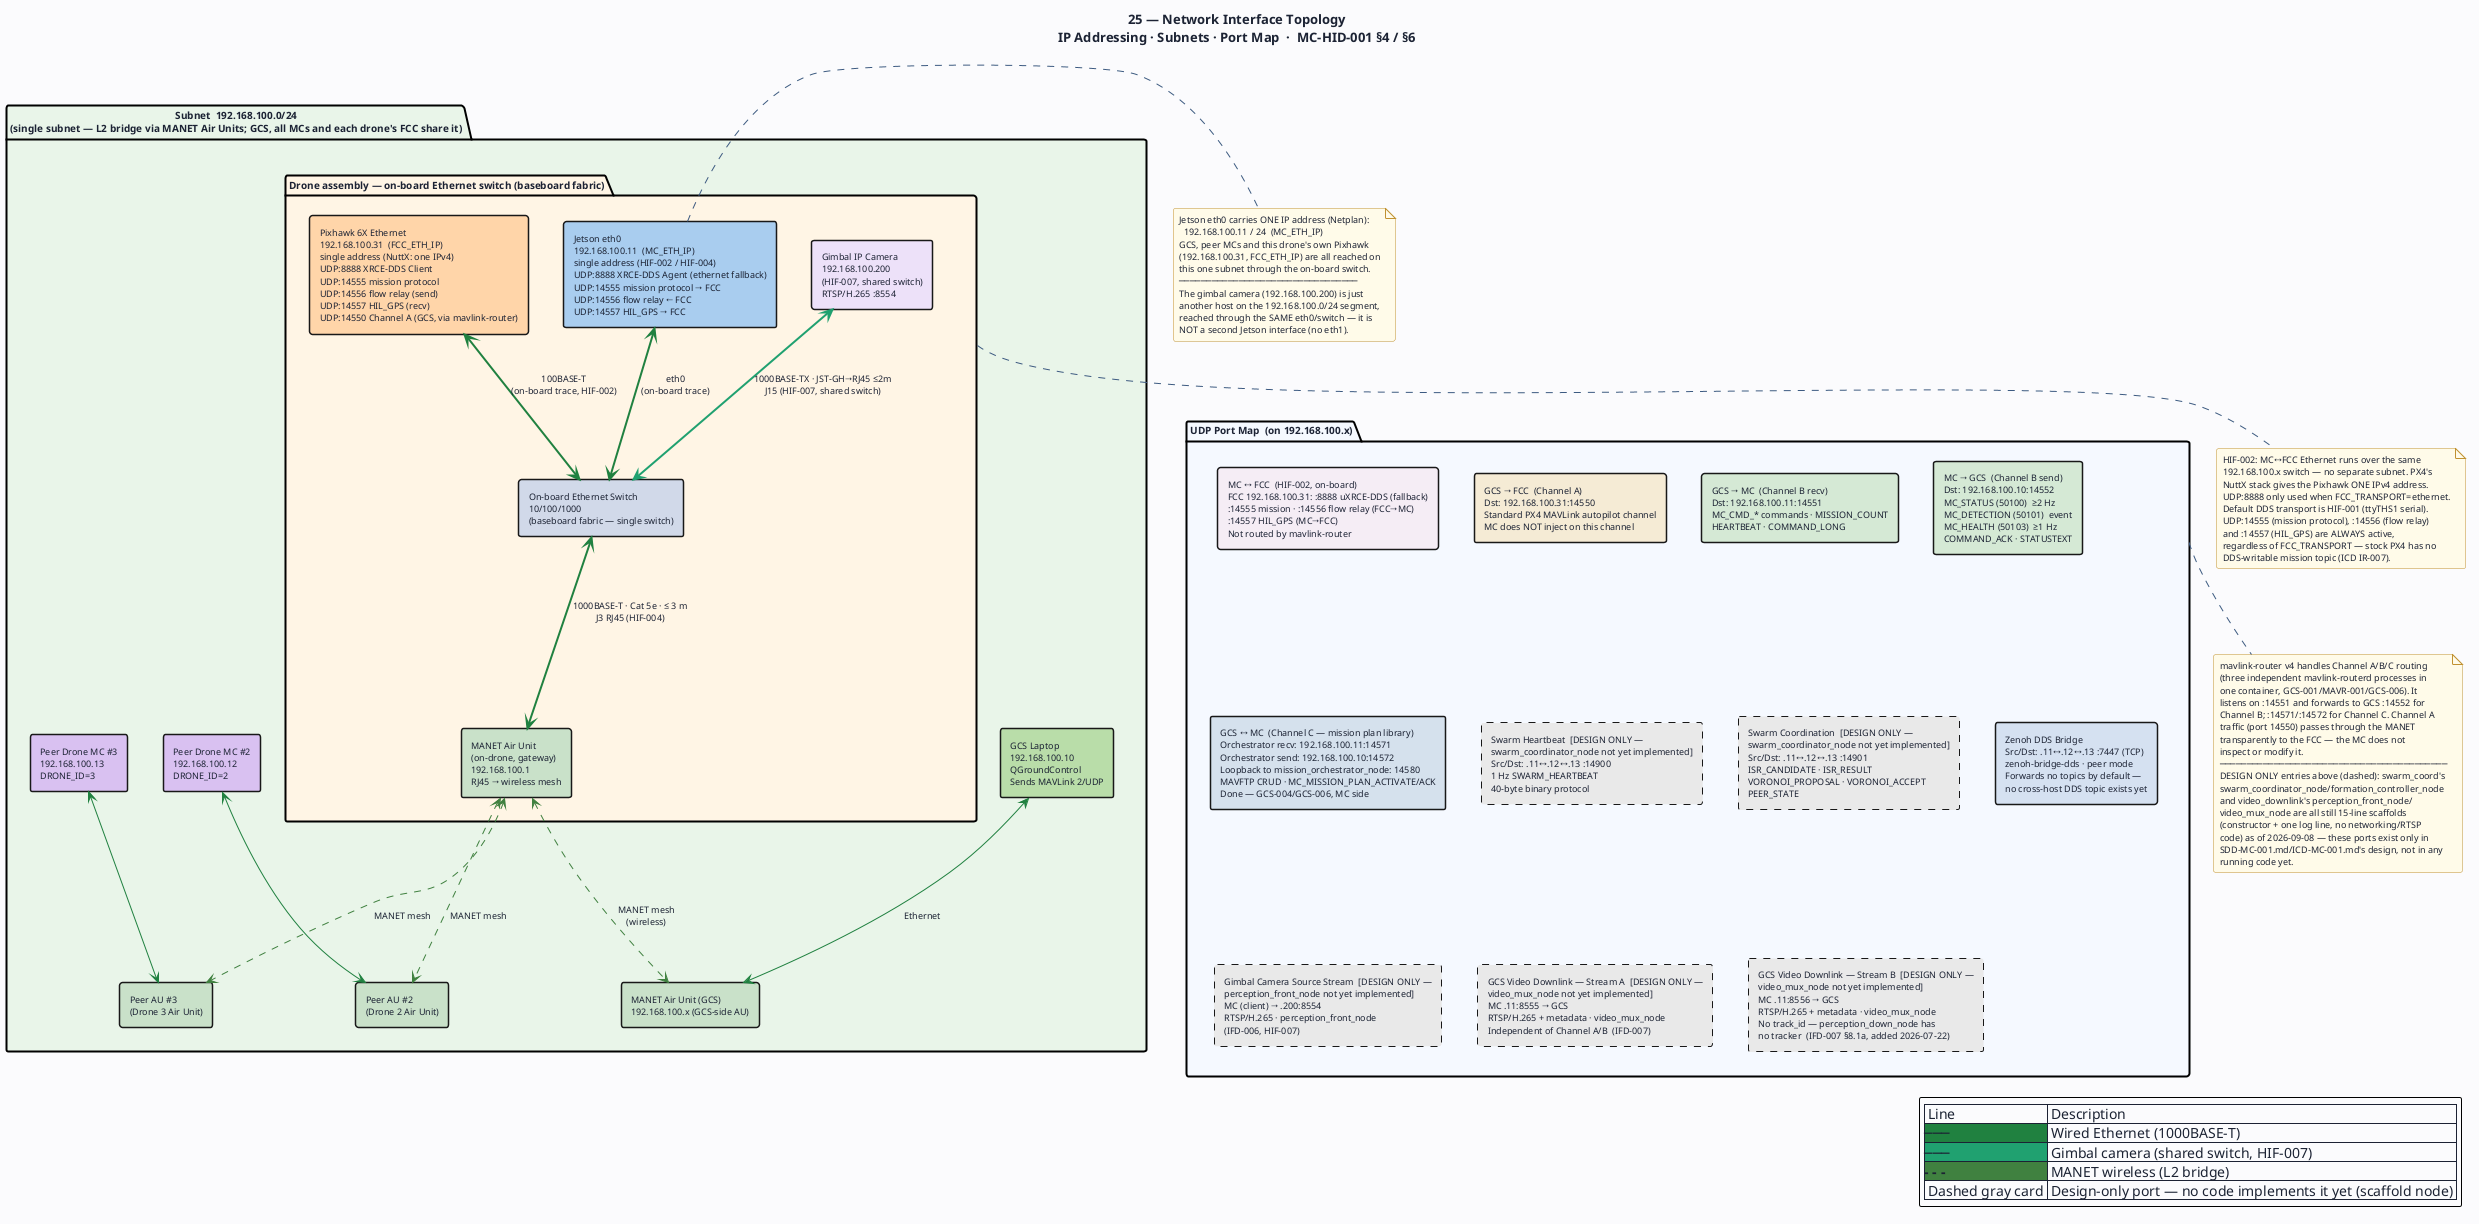

The diagram above was rendered by PlantUML. Its source (embedded in the PNG):
@startuml 25-hid-network-topology
' ─────────────────────────────────────────────────────────────
' Diagram 25: Network Interface Topology — All IP Connections
' MC-HID-001 §4 / §6
' ─────────────────────────────────────────────────────────────

title "25 — Network Interface Topology\nIP Addressing · Subnets · Port Map  ·  MC-HID-001 §4 / §6"

skinparam BackgroundColor #FAFBFC
skinparam DefaultFontColor #1C2334
skinparam DefaultFontSize 10
skinparam TitleFontSize 13
skinparam TitleFontStyle bold
skinparam shadowing false
skinparam RoundCorner 5

skinparam package {
  BorderThickness 2
  FontSize 10
  FontStyle bold
}

skinparam rectangle {
  BorderThickness 1.5
  FontSize 9
}

skinparam note {
  BackgroundColor #FFFAE8
  BorderColor #C09030
  FontSize 9
}

skinparam arrow {
  Color #3D5A80
  FontColor #1C2334
  FontSize 9
}

' ═══════════════════════════════════════════════════
' SUBNET: 192.168.100.x  (single subnet — MANET + on-board MC↔FCC)
' ═══════════════════════════════════════════════════

package "Subnet  192.168.100.0/24\n(single subnet — L2 bridge via MANET Air Units; GCS, all MCs and each drone's FCC share it)" as EXT_NET #E8F4E8 {

  package "Drone assembly — on-board Ethernet switch (baseboard fabric)" as INT_NET #FFF4E4 {

    rectangle "Jetson eth0\n192.168.100.11  (MC_ETH_IP)\nsingle address (HIF-002 / HIF-004)\nUDP:8888 XRCE-DDS Agent (ethernet fallback)\nUDP:14555 mission protocol → FCC\nUDP:14556 flow relay ← FCC\nUDP:14557 HIL_GPS → FCC" as JET_EXT #A8CCEE

    rectangle "Pixhawk 6X Ethernet\n192.168.100.31  (FCC_ETH_IP)\nsingle address (NuttX: one IPv4)\nUDP:8888 XRCE-DDS Client\nUDP:14555 mission protocol\nUDP:14556 flow relay (send)\nUDP:14557 HIL_GPS (recv)\nUDP:14550 Channel A (GCS, via mavlink-router)" as PX4_EXT #FFD4A8

    rectangle "On-board Ethernet Switch\n10/100/1000\n(baseboard fabric — single switch)" as INT_SW #D0D8E8

    rectangle "MANET Air Unit\n(on-drone, gateway)\n192.168.100.1\nRJ45 → wireless mesh" as AU_DUT #C8E0C8

    rectangle "Gimbal IP Camera\n192.168.100.200\n(HIF-007, shared switch)\nRTSP/H.265 :8554" as GIMCAM #EDE0F8
  }

  rectangle "GCS Laptop\n192.168.100.10\nQGroundControl\nSends MAVLink 2/UDP" as GCS #B8DCA8

  rectangle "MANET Air Unit (GCS)\n192.168.100.x (GCS-side AU)" as AU_GCS #C8E0C8

  rectangle "Peer Drone MC #2\n192.168.100.12\nDRONE_ID=2" as PEER2 #D8C0F0

  rectangle "Peer Drone MC #3\n192.168.100.13\nDRONE_ID=3" as PEER3 #D8C0F0

  rectangle "Peer AU #2\n(Drone 2 Air Unit)" as AU2 #C8E0C8

  rectangle "Peer AU #3\n(Drone 3 Air Unit)" as AU3 #C8E0C8
}

' ── Wired connections on drone assembly ──────────
JET_EXT <-[#208040,thickness=2]-> INT_SW : eth0\n(on-board trace)
PX4_EXT <-[#208040,thickness=2]-> INT_SW : 100BASE-T\n(on-board trace, HIF-002)
INT_SW  <-[#208040,thickness=2]-> AU_DUT : 1000BASE-T · Cat 5e · ≤ 3 m\nJ3 RJ45 (HIF-004)
GIMCAM  <-[#20A070,thickness=2]-> INT_SW : 1000BASE-TX · JST-GH→RJ45 ≤2m\nJ15 (HIF-007, shared switch)

note bottom of INT_NET
  HIF-002: MC↔FCC Ethernet runs over the same
  192.168.100.x switch — no separate subnet. PX4's
  NuttX stack gives the Pixhawk ONE IPv4 address.
  UDP:8888 only used when FCC_TRANSPORT=ethernet.
  Default DDS transport is HIF-001 (ttyTHS1 serial).
  UDP:14555 (mission protocol), :14556 (flow relay)
  and :14557 (HIL_GPS) are ALWAYS active,
  regardless of FCC_TRANSPORT — stock PX4 has no
  DDS-writable mission topic (ICD IR-007).
end note

' ── MANET wireless links ─────────────────────────
AU_DUT  <-[#408040,thickness=2,dashed]-> AU_GCS  : MANET mesh\n(wireless)
AU_DUT  <-[#408040,thickness=1,dashed]-> AU2      : MANET mesh
AU_DUT  <-[#408040,thickness=1,dashed]-> AU3      : MANET mesh

' ── GCS wired to its AU ──────────────────────────
GCS     <-[#208040]-> AU_GCS  : Ethernet

' ── Peer MCs to peer AUs ─────────────────────────
PEER2   <-[#208040]-> AU2
PEER3   <-[#208040]-> AU3

' ═══════════════════════════════════════════════════
' PORT MAP TABLE
' ═══════════════════════════════════════════════════

package "UDP Port Map  (on 192.168.100.x)" as PORTS #F4F8FF {
  rectangle "MC ↔ FCC  (HIF-002, on-board)\nFCC 192.168.100.31: :8888 uXRCE-DDS (fallback)\n:14555 mission · :14556 flow relay (FCC→MC)\n:14557 HIL_GPS (MC→FCC)\nNot routed by mavlink-router" as PMF #F5ECF5

  rectangle "GCS → FCC  (Channel A)\nDst: 192.168.100.31:14550\nStandard PX4 MAVLink autopilot channel\nMC does NOT inject on this channel" as PA #F4EAD4

  rectangle "GCS → MC  (Channel B recv)\nDst: 192.168.100.11:14551\nMC_CMD_* commands · MISSION_COUNT\nHEARTBEAT · COMMAND_LONG" as PB1 #D4E8D4

  rectangle "MC → GCS  (Channel B send)\nDst: 192.168.100.10:14552\nMC_STATUS (50100)  ≥2 Hz\nMC_DETECTION (50101)  event\nMC_HEALTH (50103)  ≥1 Hz\nCOMMAND_ACK · STATUSTEXT" as PB2 #D4E8D4

  rectangle "GCS ↔ MC  (Channel C — mission plan library)\nOrchestrator recv: 192.168.100.11:14571\nOrchestrator send: 192.168.100.10:14572\nLoopback to mission_orchestrator_node: 14580\nMAVFTP CRUD · MC_MISSION_PLAN_ACTIVATE/ACK\nDone — GCS-004/GCS-006, MC side" as PC #D4E0EC

  rectangle "Swarm Heartbeat  [DESIGN ONLY —\nswarm_coordinator_node not yet implemented]\nSrc/Dst: .11↔.12↔.13 :14900\n1 Hz SWARM_HEARTBEAT\n40-byte binary protocol" as PSH #E8E8E8;line.dashed

  rectangle "Swarm Coordination  [DESIGN ONLY —\nswarm_coordinator_node not yet implemented]\nSrc/Dst: .11↔.12↔.13 :14901\nISR_CANDIDATE · ISR_RESULT\nVORONOI_PROPOSAL · VORONOI_ACCEPT\nPEER_STATE" as PSC #E8E8E8;line.dashed

  rectangle "Zenoh DDS Bridge\nSrc/Dst: .11↔.12↔.13 :7447 (TCP)\nzenoh-bridge-dds · peer mode\nForwards no topics by default —\nno cross-host DDS topic exists yet" as PZBD #D4E0F0

  rectangle "Gimbal Camera Source Stream  [DESIGN ONLY —\nperception_front_node not yet implemented]\nMC (client) → .200:8554\nRTSP/H.265 · perception_front_node\n(IFD-006, HIF-007)" as PGIM #E8E8E8;line.dashed

  rectangle "GCS Video Downlink — Stream A  [DESIGN ONLY —\nvideo_mux_node not yet implemented]\nMC .11:8555 → GCS\nRTSP/H.265 + metadata · video_mux_node\nIndependent of Channel A/B  (IFD-007)" as PVID #E8E8E8;line.dashed

  rectangle "GCS Video Downlink — Stream B  [DESIGN ONLY —\nvideo_mux_node not yet implemented]\nMC .11:8556 → GCS\nRTSP/H.265 + metadata · video_mux_node\nNo track_id — perception_down_node has\nno tracker  (IFD-007 §8.1a, added 2026-07-22)" as PVIDB #E8E8E8;line.dashed
}

note bottom of PORTS
  mavlink-router v4 handles Channel A/B/C routing
  (three independent mavlink-routerd processes in
  one container, GCS-001/MAVR-001/GCS-006). It
  listens on :14551 and forwards to GCS :14552 for
  Channel B; :14571/:14572 for Channel C. Channel A
  traffic (port 14550) passes through the MANET
  transparently to the FCC — the MC does not
  inspect or modify it.
  ──────────────────────────────────────────
  DESIGN ONLY entries above (dashed): swarm_coord's
  swarm_coordinator_node/formation_controller_node
  and video_downlink's perception_front_node/
  video_mux_node are all still 15-line scaffolds
  (constructor + one log line, no networking/RTSP
  code) as of 2026-09-08 — these ports exist only in
  SDD-MC-001.md/ICD-MC-001.md's design, not in any
  running code yet.
end note

' ═══════════════════════════════════════════════════
' NETPLAN CONFIG NOTE
' ═══════════════════════════════════════════════════

note right of JET_EXT
  Jetson eth0 carries ONE IP address (Netplan):
    192.168.100.11 / 24  (MC_ETH_IP)
  GCS, peer MCs and this drone's own Pixhawk
  (192.168.100.31, FCC_ETH_IP) are all reached on
  this one subnet through the on-board switch.
  ─────────────────────────────────
  The gimbal camera (192.168.100.200) is just
  another host on the 192.168.100.0/24 segment,
  reached through the SAME eth0/switch — it is
  NOT a second Jetson interface (no eth1).
end note

legend right
  | Line | Description |
  | <#208040><b>───</b> | Wired Ethernet (1000BASE-T) |
  | <#20A070><b>───</b> | Gimbal camera (shared switch, HIF-007) |
  | <#408040><b>- - -</b> | MANET wireless (L2 bridge) |
  | Dashed gray card | Design-only port — no code implements it yet (scaffold node) |
endlegend

EXT_NET -down[hidden]-> PORTS

@enduml